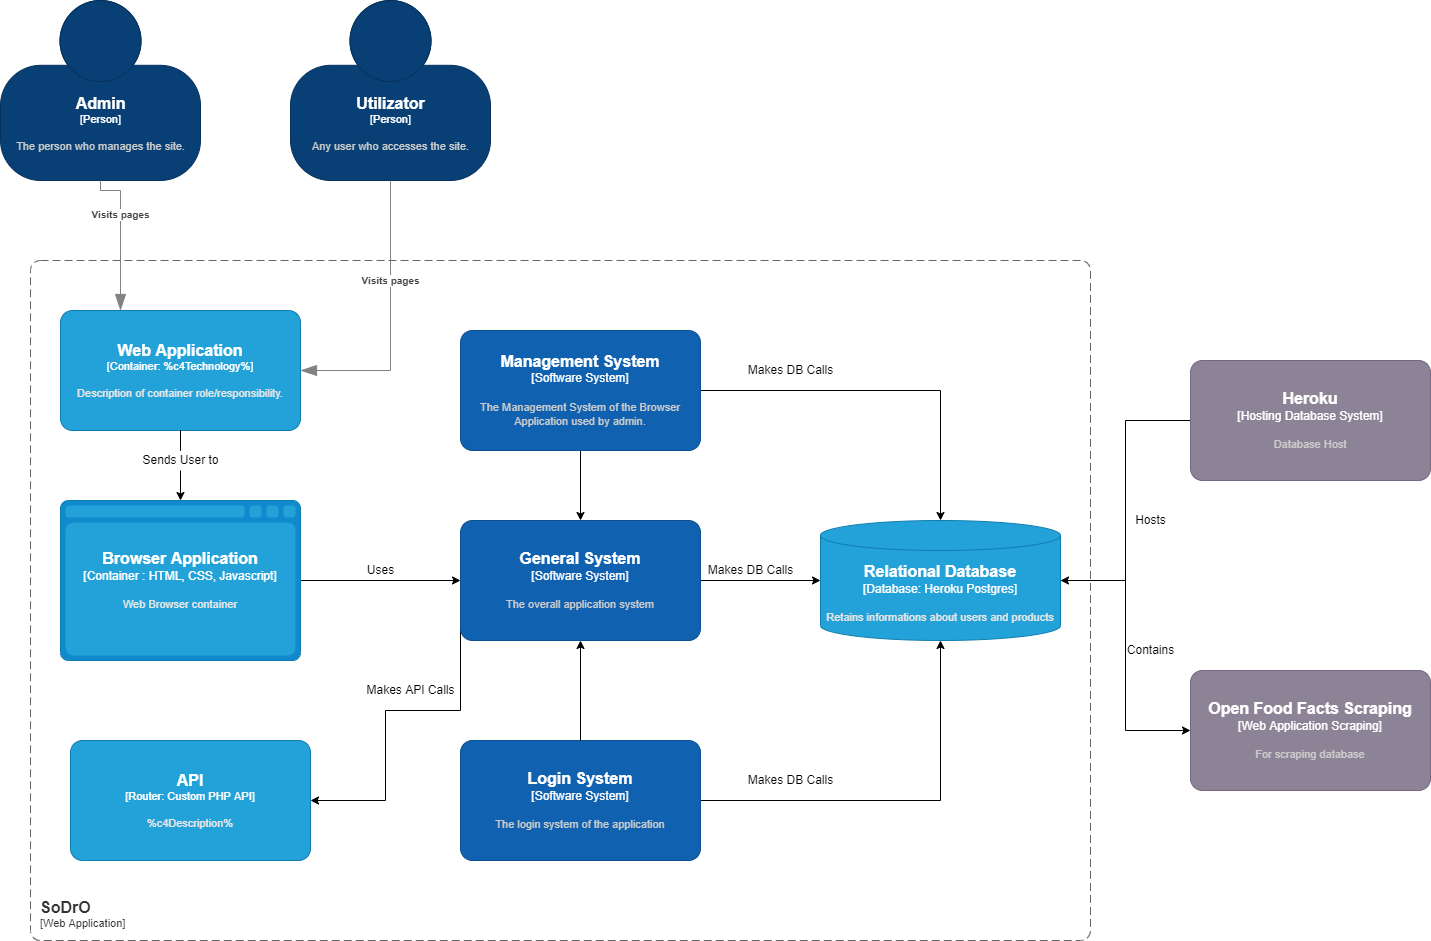

The diagram above was exported from draw.io. Its source (the exported page's mxGraphModel, read from the mxfile embedded in the PNG):
<mxGraphModel dx="1422" dy="1805" grid="1" gridSize="10" guides="1" tooltips="1" connect="1" arrows="1" fold="1" page="1" pageScale="1" pageWidth="850" pageHeight="1100" math="0" shadow="0">
  <root>
    <mxCell id="ZXbbzUiObzbcpQL0boWd-0" />
    <mxCell id="ZXbbzUiObzbcpQL0boWd-1" parent="ZXbbzUiObzbcpQL0boWd-0" />
    <object placeholders="1" c4Name="Utilizator" c4Type="Person" c4Description="Any user who accesses the site." label="&lt;font style=&quot;font-size: 16px&quot;&gt;&lt;b&gt;%c4Name%&lt;/b&gt;&lt;/font&gt;&lt;div&gt;[%c4Type%]&lt;/div&gt;&lt;br&gt;&lt;div&gt;&lt;font style=&quot;font-size: 11px&quot;&gt;&lt;font color=&quot;#cccccc&quot;&gt;%c4Description%&lt;/font&gt;&lt;/div&gt;" id="ZXbbzUiObzbcpQL0boWd-2">
      <mxCell style="html=1;fontSize=11;dashed=0;whitespace=wrap;fillColor=#083F75;strokeColor=#06315C;fontColor=#ffffff;shape=mxgraph.c4.person2;align=center;metaEdit=1;points=[[0.5,0,0],[1,0.5,0],[1,0.75,0],[0.75,1,0],[0.5,1,0],[0.25,1,0],[0,0.75,0],[0,0.5,0]];resizable=0;" parent="ZXbbzUiObzbcpQL0boWd-1" vertex="1">
        <mxGeometry x="310" y="-10" width="200" height="180" as="geometry" />
      </mxCell>
    </object>
    <object placeholders="1" c4Name="Admin" c4Type="Person" c4Description="The person who manages the site." label="&lt;font style=&quot;font-size: 16px&quot;&gt;&lt;b&gt;%c4Name%&lt;/b&gt;&lt;/font&gt;&lt;div&gt;[%c4Type%]&lt;/div&gt;&lt;br&gt;&lt;div&gt;&lt;font style=&quot;font-size: 11px&quot;&gt;&lt;font color=&quot;#cccccc&quot;&gt;%c4Description%&lt;/font&gt;&lt;/div&gt;" id="ZXbbzUiObzbcpQL0boWd-3">
      <mxCell style="html=1;fontSize=11;dashed=0;whitespace=wrap;fillColor=#083F75;strokeColor=#06315C;fontColor=#ffffff;shape=mxgraph.c4.person2;align=center;metaEdit=1;points=[[0.5,0,0],[1,0.5,0],[1,0.75,0],[0.75,1,0],[0.5,1,0],[0.25,1,0],[0,0.75,0],[0,0.5,0]];resizable=0;" parent="ZXbbzUiObzbcpQL0boWd-1" vertex="1">
        <mxGeometry x="20" y="-10" width="200" height="180" as="geometry" />
      </mxCell>
    </object>
    <mxCell id="hKBUPJSKNOhXHZUokAmP-3" style="edgeStyle=orthogonalEdgeStyle;rounded=0;orthogonalLoop=1;jettySize=auto;html=1;entryX=1;entryY=0.5;entryDx=0;entryDy=0;entryPerimeter=0;" parent="ZXbbzUiObzbcpQL0boWd-1" source="ZXbbzUiObzbcpQL0boWd-5" target="b-677poRzL1ZhrAbjXjy-3" edge="1">
      <mxGeometry relative="1" as="geometry" />
    </mxCell>
    <object placeholders="1" c4Name="Heroku" c4Type="Hosting Database System" c4Description="Database Host" label="&lt;font style=&quot;font-size: 16px&quot;&gt;&lt;b&gt;%c4Name%&lt;/b&gt;&lt;/font&gt;&lt;div&gt;[%c4Type%]&lt;/div&gt;&lt;br&gt;&lt;div&gt;&lt;font style=&quot;font-size: 11px&quot;&gt;&lt;font color=&quot;#cccccc&quot;&gt;%c4Description%&lt;/font&gt;&lt;/div&gt;" id="ZXbbzUiObzbcpQL0boWd-5">
      <mxCell style="rounded=1;whiteSpace=wrap;html=1;labelBackgroundColor=none;fillColor=#8C8496;fontColor=#ffffff;align=center;arcSize=10;strokeColor=#736782;metaEdit=1;resizable=0;points=[[0.25,0,0],[0.5,0,0],[0.75,0,0],[1,0.25,0],[1,0.5,0],[1,0.75,0],[0.75,1,0],[0.5,1,0],[0.25,1,0],[0,0.75,0],[0,0.5,0],[0,0.25,0]];" parent="ZXbbzUiObzbcpQL0boWd-1" vertex="1">
        <mxGeometry x="1210" y="350" width="240" height="120" as="geometry" />
      </mxCell>
    </object>
    <object placeholders="1" c4Name="Open Food Facts Scraping" c4Type="Web Application Scraping" c4Description="For scraping database" label="&lt;font style=&quot;font-size: 16px&quot;&gt;&lt;b&gt;%c4Name%&lt;/b&gt;&lt;/font&gt;&lt;div&gt;[%c4Type%]&lt;/div&gt;&lt;br&gt;&lt;div&gt;&lt;font style=&quot;font-size: 11px&quot;&gt;&lt;font color=&quot;#cccccc&quot;&gt;%c4Description%&lt;/font&gt;&lt;/div&gt;" id="ZXbbzUiObzbcpQL0boWd-6">
      <mxCell style="rounded=1;whiteSpace=wrap;html=1;labelBackgroundColor=none;fillColor=#8C8496;fontColor=#ffffff;align=center;arcSize=10;strokeColor=#736782;metaEdit=1;resizable=0;points=[[0.25,0,0],[0.5,0,0],[0.75,0,0],[1,0.25,0],[1,0.5,0],[1,0.75,0],[0.75,1,0],[0.5,1,0],[0.25,1,0],[0,0.75,0],[0,0.5,0],[0,0.25,0]];" parent="ZXbbzUiObzbcpQL0boWd-1" vertex="1">
        <mxGeometry x="1210" y="660" width="240" height="120" as="geometry" />
      </mxCell>
    </object>
    <mxCell id="hKBUPJSKNOhXHZUokAmP-16" style="edgeStyle=orthogonalEdgeStyle;rounded=0;orthogonalLoop=1;jettySize=auto;html=1;entryX=0;entryY=0.5;entryDx=0;entryDy=0;entryPerimeter=0;" parent="ZXbbzUiObzbcpQL0boWd-1" source="hKBUPJSKNOhXHZUokAmP-0" target="hKBUPJSKNOhXHZUokAmP-15" edge="1">
      <mxGeometry relative="1" as="geometry" />
    </mxCell>
    <object placeholders="1" c4Type="Browser Application" c4Container="Container " c4Technology="HTML, CSS, Javascript" c4Description="Web Browser container" label="&lt;font style=&quot;font-size: 16px&quot;&gt;&lt;b&gt;%c4Type%&lt;/font&gt;&lt;div&gt;[%c4Container%:&amp;nbsp;%c4Technology%]&lt;/div&gt;&lt;br&gt;&lt;div&gt;&lt;font style=&quot;font-size: 11px&quot;&gt;&lt;font color=&quot;#E6E6E6&quot;&gt;%c4Description%&lt;/font&gt;&lt;/div&gt;" id="hKBUPJSKNOhXHZUokAmP-0">
      <mxCell style="shape=mxgraph.c4.webBrowserContainer;whiteSpace=wrap;html=1;boundedLbl=1;rounded=0;labelBackgroundColor=none;fillColor=#118ACD;fontSize=12;fontColor=#ffffff;align=center;strokeColor=#0E7DAD;metaEdit=1;points=[[0.5,0,0],[1,0.25,0],[1,0.5,0],[1,0.75,0],[0.5,1,0],[0,0.75,0],[0,0.5,0],[0,0.25,0]];resizable=0;" parent="ZXbbzUiObzbcpQL0boWd-1" vertex="1">
        <mxGeometry x="80" y="490" width="240" height="160" as="geometry" />
      </mxCell>
    </object>
    <mxCell id="hKBUPJSKNOhXHZUokAmP-17" style="edgeStyle=orthogonalEdgeStyle;rounded=0;orthogonalLoop=1;jettySize=auto;html=1;entryX=0.5;entryY=1;entryDx=0;entryDy=0;entryPerimeter=0;" parent="ZXbbzUiObzbcpQL0boWd-1" source="b-677poRzL1ZhrAbjXjy-0" target="b-677poRzL1ZhrAbjXjy-3" edge="1">
      <mxGeometry relative="1" as="geometry" />
    </mxCell>
    <object placeholders="1" c4Name="Login System" c4Type="Software System" c4Description="The login system of the application" label="&lt;font style=&quot;font-size: 16px&quot;&gt;&lt;b&gt;%c4Name%&lt;/b&gt;&lt;/font&gt;&lt;div&gt;[%c4Type%]&lt;/div&gt;&lt;br&gt;&lt;div&gt;&lt;font style=&quot;font-size: 11px&quot;&gt;&lt;font color=&quot;#cccccc&quot;&gt;%c4Description%&lt;/font&gt;&lt;/div&gt;" id="b-677poRzL1ZhrAbjXjy-0">
      <mxCell style="rounded=1;whiteSpace=wrap;html=1;labelBackgroundColor=none;fillColor=#1061B0;fontColor=#ffffff;align=center;arcSize=10;strokeColor=#0D5091;metaEdit=1;resizable=0;points=[[0.25,0,0],[0.5,0,0],[0.75,0,0],[1,0.25,0],[1,0.5,0],[1,0.75,0],[0.75,1,0],[0.5,1,0],[0.25,1,0],[0,0.75,0],[0,0.5,0],[0,0.25,0]];" parent="ZXbbzUiObzbcpQL0boWd-1" vertex="1">
        <mxGeometry x="480" y="730" width="240" height="120" as="geometry" />
      </mxCell>
    </object>
    <mxCell id="hKBUPJSKNOhXHZUokAmP-5" style="edgeStyle=orthogonalEdgeStyle;rounded=0;orthogonalLoop=1;jettySize=auto;html=1;" parent="ZXbbzUiObzbcpQL0boWd-1" source="b-677poRzL1ZhrAbjXjy-1" target="b-677poRzL1ZhrAbjXjy-3" edge="1">
      <mxGeometry relative="1" as="geometry" />
    </mxCell>
    <mxCell id="hKBUPJSKNOhXHZUokAmP-18" style="edgeStyle=orthogonalEdgeStyle;rounded=0;orthogonalLoop=1;jettySize=auto;html=1;" parent="ZXbbzUiObzbcpQL0boWd-1" source="b-677poRzL1ZhrAbjXjy-1" target="hKBUPJSKNOhXHZUokAmP-15" edge="1">
      <mxGeometry relative="1" as="geometry" />
    </mxCell>
    <object placeholders="1" c4Name="Management System" c4Type="Software System" c4Description="The Management System of the Browser Application used by admin." label="&lt;font style=&quot;font-size: 16px&quot;&gt;&lt;b&gt;%c4Name%&lt;/b&gt;&lt;/font&gt;&lt;div&gt;[%c4Type%]&lt;/div&gt;&lt;br&gt;&lt;div&gt;&lt;font style=&quot;font-size: 11px&quot;&gt;&lt;font color=&quot;#cccccc&quot;&gt;%c4Description%&lt;/font&gt;&lt;/div&gt;" id="b-677poRzL1ZhrAbjXjy-1">
      <mxCell style="rounded=1;whiteSpace=wrap;html=1;labelBackgroundColor=none;fillColor=#1061B0;fontColor=#ffffff;align=center;arcSize=10;strokeColor=#0D5091;metaEdit=1;resizable=0;points=[[0.25,0,0],[0.5,0,0],[0.75,0,0],[1,0.25,0],[1,0.5,0],[1,0.75,0],[0.75,1,0],[0.5,1,0],[0.25,1,0],[0,0.75,0],[0,0.5,0],[0,0.25,0]];" parent="ZXbbzUiObzbcpQL0boWd-1" vertex="1">
        <mxGeometry x="480" y="320" width="240" height="120" as="geometry" />
      </mxCell>
    </object>
    <mxCell id="hKBUPJSKNOhXHZUokAmP-34" style="edgeStyle=orthogonalEdgeStyle;rounded=0;orthogonalLoop=1;jettySize=auto;html=1;entryX=0;entryY=0.5;entryDx=0;entryDy=0;entryPerimeter=0;" parent="ZXbbzUiObzbcpQL0boWd-1" source="b-677poRzL1ZhrAbjXjy-3" target="ZXbbzUiObzbcpQL0boWd-6" edge="1">
      <mxGeometry relative="1" as="geometry" />
    </mxCell>
    <object placeholders="1" c4Type="Relational Database" c4Container="Database" c4Technology="Heroku Postgres" c4Description="Retains informations about users and products" label="&lt;font style=&quot;font-size: 16px&quot;&gt;&lt;b&gt;%c4Type%&lt;/font&gt;&lt;div&gt;[%c4Container%:&amp;nbsp;%c4Technology%]&lt;/div&gt;&lt;br&gt;&lt;div&gt;&lt;font style=&quot;font-size: 11px&quot;&gt;&lt;font color=&quot;#E6E6E6&quot;&gt;%c4Description%&lt;/font&gt;&lt;/div&gt;" id="b-677poRzL1ZhrAbjXjy-3">
      <mxCell style="shape=cylinder3;size=15;whiteSpace=wrap;html=1;boundedLbl=1;rounded=0;labelBackgroundColor=none;fillColor=#23A2D9;fontSize=12;fontColor=#ffffff;align=center;strokeColor=#0E7DAD;metaEdit=1;points=[[0.5,0,0],[1,0.25,0],[1,0.5,0],[1,0.75,0],[0.5,1,0],[0,0.75,0],[0,0.5,0],[0,0.25,0]];resizable=0;" parent="ZXbbzUiObzbcpQL0boWd-1" vertex="1">
        <mxGeometry x="840" y="510" width="240" height="120" as="geometry" />
      </mxCell>
    </object>
    <object placeholders="1" c4Name="API" c4Type="Router" c4Technology="Custom PHP API" label="&lt;font style=&quot;font-size: 16px&quot;&gt;&lt;b&gt;%c4Name%&lt;/b&gt;&lt;/font&gt;&lt;div&gt;[%c4Type%: %c4Technology%]&lt;/div&gt;&lt;br&gt;&lt;div&gt;&lt;font style=&quot;font-size: 11px&quot;&gt;&lt;font color=&quot;#E6E6E6&quot;&gt;%c4Description%&lt;/font&gt;&lt;/div&gt;" id="hKBUPJSKNOhXHZUokAmP-8">
      <mxCell style="rounded=1;whiteSpace=wrap;html=1;fontSize=11;labelBackgroundColor=none;fillColor=#23A2D9;fontColor=#ffffff;align=center;arcSize=10;strokeColor=#0E7DAD;metaEdit=1;resizable=0;points=[[0.25,0,0],[0.5,0,0],[0.75,0,0],[1,0.25,0],[1,0.5,0],[1,0.75,0],[0.75,1,0],[0.5,1,0],[0.25,1,0],[0,0.75,0],[0,0.5,0],[0,0.25,0]];" parent="ZXbbzUiObzbcpQL0boWd-1" vertex="1">
        <mxGeometry x="90" y="730" width="240" height="120" as="geometry" />
      </mxCell>
    </object>
    <mxCell id="hKBUPJSKNOhXHZUokAmP-12" style="edgeStyle=orthogonalEdgeStyle;rounded=0;orthogonalLoop=1;jettySize=auto;html=1;startArrow=none;" parent="ZXbbzUiObzbcpQL0boWd-1" source="hKBUPJSKNOhXHZUokAmP-25" target="hKBUPJSKNOhXHZUokAmP-0" edge="1">
      <mxGeometry relative="1" as="geometry" />
    </mxCell>
    <object placeholders="1" c4Name="Web Application" c4Type="Container" c4Description="Description of container role/responsibility." label="&lt;font style=&quot;font-size: 16px&quot;&gt;&lt;b&gt;%c4Name%&lt;/b&gt;&lt;/font&gt;&lt;div&gt;[%c4Type%: %c4Technology%]&lt;/div&gt;&lt;br&gt;&lt;div&gt;&lt;font style=&quot;font-size: 11px&quot;&gt;&lt;font color=&quot;#E6E6E6&quot;&gt;%c4Description%&lt;/font&gt;&lt;/div&gt;" id="hKBUPJSKNOhXHZUokAmP-9">
      <mxCell style="rounded=1;whiteSpace=wrap;html=1;fontSize=11;labelBackgroundColor=none;fillColor=#23A2D9;fontColor=#ffffff;align=center;arcSize=10;strokeColor=#0E7DAD;metaEdit=1;resizable=0;points=[[0.25,0,0],[0.5,0,0],[0.75,0,0],[1,0.25,0],[1,0.5,0],[1,0.75,0],[0.75,1,0],[0.5,1,0],[0.25,1,0],[0,0.75,0],[0,0.5,0],[0,0.25,0]];" parent="ZXbbzUiObzbcpQL0boWd-1" vertex="1">
        <mxGeometry x="80" y="300" width="240" height="120" as="geometry" />
      </mxCell>
    </object>
    <object placeholders="1" c4Type="Relationship" c4Description="Visits pages" label="&lt;div style=&quot;text-align: left&quot;&gt;&lt;div style=&quot;text-align: center&quot;&gt;&lt;b&gt;%c4Description%&lt;/b&gt;&lt;/div&gt;" id="hKBUPJSKNOhXHZUokAmP-10">
      <mxCell style="endArrow=blockThin;html=1;fontSize=10;fontColor=#404040;strokeWidth=1;endFill=1;strokeColor=#828282;elbow=vertical;metaEdit=1;endSize=14;startSize=14;jumpStyle=arc;jumpSize=16;rounded=0;edgeStyle=orthogonalEdgeStyle;exitX=0.5;exitY=1;exitDx=0;exitDy=0;exitPerimeter=0;entryX=1;entryY=0.5;entryDx=0;entryDy=0;entryPerimeter=0;" parent="ZXbbzUiObzbcpQL0boWd-1" source="ZXbbzUiObzbcpQL0boWd-2" target="hKBUPJSKNOhXHZUokAmP-9" edge="1">
        <mxGeometry x="-0.2857" width="240" relative="1" as="geometry">
          <mxPoint x="760" y="400" as="sourcePoint" />
          <mxPoint x="1000" y="400" as="targetPoint" />
          <Array as="points">
            <mxPoint x="410" y="360" />
            <mxPoint x="330" y="360" />
          </Array>
          <mxPoint as="offset" />
        </mxGeometry>
      </mxCell>
    </object>
    <object placeholders="1" c4Type="Relationship" c4Description="Visits pages" label="&lt;div style=&quot;text-align: left&quot;&gt;&lt;div style=&quot;text-align: center&quot;&gt;&lt;b&gt;%c4Description%&lt;/b&gt;&lt;/div&gt;" id="hKBUPJSKNOhXHZUokAmP-11">
      <mxCell style="endArrow=blockThin;html=1;fontSize=10;fontColor=#404040;strokeWidth=1;endFill=1;strokeColor=#828282;elbow=vertical;metaEdit=1;endSize=14;startSize=14;jumpStyle=arc;jumpSize=16;rounded=0;edgeStyle=orthogonalEdgeStyle;exitX=0.5;exitY=1;exitDx=0;exitDy=0;exitPerimeter=0;entryX=0.25;entryY=0;entryDx=0;entryDy=0;entryPerimeter=0;" parent="ZXbbzUiObzbcpQL0boWd-1" source="ZXbbzUiObzbcpQL0boWd-3" target="hKBUPJSKNOhXHZUokAmP-9" edge="1">
        <mxGeometry x="-0.2857" width="240" relative="1" as="geometry">
          <mxPoint x="420.00000000000045" y="200" as="sourcePoint" />
          <mxPoint x="310" y="370" as="targetPoint" />
          <Array as="points">
            <mxPoint x="120" y="180" />
          </Array>
          <mxPoint as="offset" />
        </mxGeometry>
      </mxCell>
    </object>
    <mxCell id="hKBUPJSKNOhXHZUokAmP-20" style="edgeStyle=orthogonalEdgeStyle;rounded=0;orthogonalLoop=1;jettySize=auto;html=1;entryX=0;entryY=0.5;entryDx=0;entryDy=0;entryPerimeter=0;" parent="ZXbbzUiObzbcpQL0boWd-1" source="hKBUPJSKNOhXHZUokAmP-15" target="b-677poRzL1ZhrAbjXjy-3" edge="1">
      <mxGeometry relative="1" as="geometry" />
    </mxCell>
    <mxCell id="hKBUPJSKNOhXHZUokAmP-22" style="edgeStyle=orthogonalEdgeStyle;rounded=0;orthogonalLoop=1;jettySize=auto;html=1;exitX=0;exitY=0.75;exitDx=0;exitDy=0;exitPerimeter=0;entryX=1;entryY=0.5;entryDx=0;entryDy=0;entryPerimeter=0;" parent="ZXbbzUiObzbcpQL0boWd-1" source="hKBUPJSKNOhXHZUokAmP-15" target="hKBUPJSKNOhXHZUokAmP-8" edge="1">
      <mxGeometry relative="1" as="geometry">
        <Array as="points">
          <mxPoint x="480" y="700" />
          <mxPoint x="405" y="700" />
          <mxPoint x="405" y="790" />
        </Array>
      </mxGeometry>
    </mxCell>
    <object placeholders="1" c4Name="General System" c4Type="Software System" c4Description="The overall application system" label="&lt;font style=&quot;font-size: 16px&quot;&gt;&lt;b&gt;%c4Name%&lt;/b&gt;&lt;/font&gt;&lt;div&gt;[%c4Type%]&lt;/div&gt;&lt;br&gt;&lt;div&gt;&lt;font style=&quot;font-size: 11px&quot;&gt;&lt;font color=&quot;#cccccc&quot;&gt;%c4Description%&lt;/font&gt;&lt;/div&gt;" id="hKBUPJSKNOhXHZUokAmP-15">
      <mxCell style="rounded=1;whiteSpace=wrap;html=1;labelBackgroundColor=none;fillColor=#1061B0;fontColor=#ffffff;align=center;arcSize=10;strokeColor=#0D5091;metaEdit=1;resizable=0;points=[[0.25,0,0],[0.5,0,0],[0.75,0,0],[1,0.25,0],[1,0.5,0],[1,0.75,0],[0.75,1,0],[0.5,1,0],[0.25,1,0],[0,0.75,0],[0,0.5,0],[0,0.25,0]];" parent="ZXbbzUiObzbcpQL0boWd-1" vertex="1">
        <mxGeometry x="480" y="510" width="240" height="120" as="geometry" />
      </mxCell>
    </object>
    <mxCell id="hKBUPJSKNOhXHZUokAmP-19" style="edgeStyle=orthogonalEdgeStyle;rounded=0;orthogonalLoop=1;jettySize=auto;html=1;entryX=0.5;entryY=1;entryDx=0;entryDy=0;entryPerimeter=0;" parent="ZXbbzUiObzbcpQL0boWd-1" source="b-677poRzL1ZhrAbjXjy-0" target="hKBUPJSKNOhXHZUokAmP-15" edge="1">
      <mxGeometry relative="1" as="geometry" />
    </mxCell>
    <mxCell id="hKBUPJSKNOhXHZUokAmP-23" value="Makes API Calls" style="text;html=1;align=center;verticalAlign=middle;resizable=0;points=[];autosize=1;strokeColor=none;fillColor=none;" parent="ZXbbzUiObzbcpQL0boWd-1" vertex="1">
      <mxGeometry x="380" y="670" width="100" height="20" as="geometry" />
    </mxCell>
    <object placeholders="1" c4Name="SoDrO" c4Type="SystemScopeBoundary" c4Application="Web Application" label="&lt;font style=&quot;font-size: 16px&quot;&gt;&lt;b&gt;&lt;div style=&quot;text-align: left&quot;&gt;%c4Name%&lt;/div&gt;&lt;/b&gt;&lt;/font&gt;&lt;div style=&quot;text-align: left&quot;&gt;[%c4Application%]&lt;/div&gt;" id="hKBUPJSKNOhXHZUokAmP-24">
      <mxCell style="rounded=1;fontSize=11;whiteSpace=wrap;html=1;dashed=1;arcSize=20;fillColor=none;strokeColor=#666666;fontColor=#333333;labelBackgroundColor=none;align=left;verticalAlign=bottom;labelBorderColor=none;spacingTop=0;spacing=10;dashPattern=8 4;metaEdit=1;rotatable=0;perimeter=rectanglePerimeter;noLabel=0;labelPadding=0;allowArrows=0;connectable=0;expand=0;recursiveResize=0;editable=1;pointerEvents=0;absoluteArcSize=1;points=[[0.25,0,0],[0.5,0,0],[0.75,0,0],[1,0.25,0],[1,0.5,0],[1,0.75,0],[0.75,1,0],[0.5,1,0],[0.25,1,0],[0,0.75,0],[0,0.5,0],[0,0.25,0]];" parent="ZXbbzUiObzbcpQL0boWd-1" vertex="1">
        <mxGeometry x="50" y="250" width="1060" height="680" as="geometry" />
      </mxCell>
    </object>
    <mxCell id="hKBUPJSKNOhXHZUokAmP-25" value="Sends User to" style="text;html=1;align=center;verticalAlign=middle;resizable=0;points=[];autosize=1;strokeColor=none;fillColor=none;" parent="ZXbbzUiObzbcpQL0boWd-1" vertex="1">
      <mxGeometry x="155" y="440" width="90" height="20" as="geometry" />
    </mxCell>
    <mxCell id="hKBUPJSKNOhXHZUokAmP-26" value="" style="edgeStyle=orthogonalEdgeStyle;rounded=0;orthogonalLoop=1;jettySize=auto;html=1;endArrow=none;" parent="ZXbbzUiObzbcpQL0boWd-1" source="hKBUPJSKNOhXHZUokAmP-9" target="hKBUPJSKNOhXHZUokAmP-25" edge="1">
      <mxGeometry relative="1" as="geometry">
        <mxPoint x="200" y="420" as="sourcePoint" />
        <mxPoint x="200" y="490" as="targetPoint" />
      </mxGeometry>
    </mxCell>
    <mxCell id="hKBUPJSKNOhXHZUokAmP-27" value="Uses" style="text;html=1;align=center;verticalAlign=middle;resizable=0;points=[];autosize=1;strokeColor=none;fillColor=none;" parent="ZXbbzUiObzbcpQL0boWd-1" vertex="1">
      <mxGeometry x="380" y="550" width="40" height="20" as="geometry" />
    </mxCell>
    <mxCell id="hKBUPJSKNOhXHZUokAmP-29" value="Makes DB Calls" style="text;html=1;align=center;verticalAlign=middle;resizable=0;points=[];autosize=1;strokeColor=none;fillColor=none;" parent="ZXbbzUiObzbcpQL0boWd-1" vertex="1">
      <mxGeometry x="760" y="760" width="100" height="20" as="geometry" />
    </mxCell>
    <mxCell id="hKBUPJSKNOhXHZUokAmP-30" value="Makes DB Calls" style="text;html=1;align=center;verticalAlign=middle;resizable=0;points=[];autosize=1;strokeColor=none;fillColor=none;" parent="ZXbbzUiObzbcpQL0boWd-1" vertex="1">
      <mxGeometry x="760" y="350" width="100" height="20" as="geometry" />
    </mxCell>
    <mxCell id="hKBUPJSKNOhXHZUokAmP-31" value="Makes DB Calls" style="text;html=1;align=center;verticalAlign=middle;resizable=0;points=[];autosize=1;strokeColor=none;fillColor=none;" parent="ZXbbzUiObzbcpQL0boWd-1" vertex="1">
      <mxGeometry x="720" y="550" width="100" height="20" as="geometry" />
    </mxCell>
    <mxCell id="hKBUPJSKNOhXHZUokAmP-32" value="Hosts" style="text;html=1;align=center;verticalAlign=middle;resizable=0;points=[];autosize=1;strokeColor=none;fillColor=none;" parent="ZXbbzUiObzbcpQL0boWd-1" vertex="1">
      <mxGeometry x="1145" y="500" width="50" height="20" as="geometry" />
    </mxCell>
    <mxCell id="hKBUPJSKNOhXHZUokAmP-35" value="Contains" style="text;html=1;align=center;verticalAlign=middle;resizable=0;points=[];autosize=1;strokeColor=none;fillColor=none;" parent="ZXbbzUiObzbcpQL0boWd-1" vertex="1">
      <mxGeometry x="1140" y="630" width="60" height="20" as="geometry" />
    </mxCell>
  </root>
</mxGraphModel>